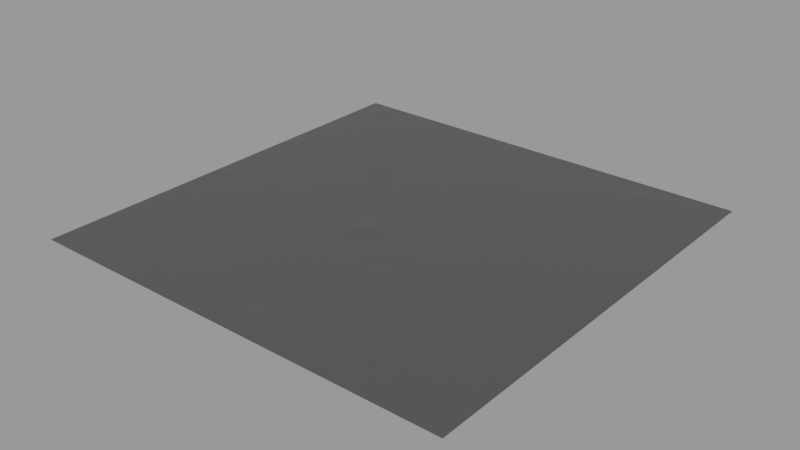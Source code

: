 # Source: duct_tape.blend  (saved by Blender 4.0.36; exported with 4.5.12 LTS)
import bpy
from mathutils import Matrix  # noqa: F401  (used for matrix-valued properties, if any)

bpy.ops.wm.read_factory_settings(use_empty=True)
scene = bpy.context.scene
scene.name = 'Scene'

# ---- collections
col_collection = bpy.data.collections.new('Collection'); scene.collection.children.link(col_collection)

# ---- materials (node trees are filled in below, after node groups)
mat_duct_tape_01 = bpy.data.materials.new('duct_tape_01')

# ---- node groups
ng_normal_bake_237 = bpy.data.node_groups.new('normal_bake.237', 'ShaderNodeTree')
_s = ng_normal_bake_237.interface.new_socket(name='Vector', in_out='OUTPUT', socket_type='NodeSocketVector')
_s = ng_normal_bake_237.interface.new_socket(name='Color', in_out='INPUT', socket_type='NodeSocketVector')
_s.hide_value = True
_N = ng_normal_bake_237.nodes; _L = ng_normal_bake_237.links
n0 = _N.new('ShaderNodeVectorMath'); n0.name = 'Vector Math.001'; n0.location = (-4, -55)
n0.operation = 'DOT_PRODUCT'
n1 = _N.new('ShaderNodeVectorMath'); n1.name = 'Vector Math.005'; n1.location = (-264, -55)
n1.operation = 'CROSS_PRODUCT'
n2 = _N.new('ShaderNodeVectorMath'); n2.name = 'Vector Math.002'; n2.location = (-1, -219)
n2.operation = 'DOT_PRODUCT'
n3 = _N.new('NodeReroute'); n3.name = 'Reroute'; n3.location = (-85, 62)
n3.width = 16
n3.socket_idname = 'NodeSocketVector'
n4 = _N.new('ShaderNodeVectorMath'); n4.name = 'Vector Math'; n4.location = (2, 98)
n4.operation = 'DOT_PRODUCT'
n5 = _N.new('ShaderNodeCombineXYZ'); n5.name = 'Combine XYZ'; n5.location = (198, 2)
n6 = _N.new('ShaderNodeNewGeometry'); n6.name = 'Geometry'; n6.location = (-577, -273)
n7 = _N.new('ShaderNodeTangent'); n7.name = 'Tangent'; n7.location = (-579, 25)
n7.width = 232
n7.direction_type = 'UV_MAP'
n8 = _N.new('NodeGroupOutput'); n8.name = 'Group Output'; n8.location = (757, 49)
n9 = _N.new('NodeGroupInput'); n9.name = 'Group Input'; n9.location = (-552, 105)
n10 = _N.new('ShaderNodeVectorMath'); n10.name = 'Vector Math.004'; n10.location = (398, -39)
n10.hide = True
n10.inputs[1].default_value = (0.5, 0.5, 0.5)
n11 = _N.new('ShaderNodeVectorMath'); n11.name = 'Vector Math.003'; n11.location = (398, -4)
n11.hide = True
n11.operation = 'SCALE'
n11.inputs[3].default_value = 0.5
n12 = _N.new('ShaderNodeMath'); n12.name = 'sanctus_correct_normal_y'; n12.location = (0, 0)
n12.label = 'sanctus_correct_normal_y'
n12.operation = 'MULTIPLY'
n12.inputs[1].default_value = -1.0
_L.new(n4.outputs[1], n5.inputs[0])
_L.new(n2.outputs[1], n5.inputs[2])
_L.new(n3.outputs[0], n4.inputs[0])
_L.new(n3.outputs[0], n0.inputs[0])
_L.new(n3.outputs[0], n2.inputs[0])
_L.new(n7.outputs[0], n1.inputs[0])
_L.new(n6.outputs[1], n1.inputs[1])
_L.new(n7.outputs[0], n4.inputs[1])
_L.new(n1.outputs[0], n0.inputs[1])
_L.new(n6.outputs[1], n2.inputs[1])
_L.new(n9.outputs[0], n3.inputs[0])
_L.new(n5.outputs[0], n11.inputs[0])
_L.new(n10.outputs[0], n8.inputs[0])
_L.new(n11.outputs[0], n10.inputs[0])
_L.new(n0.outputs[1], n12.inputs[0])
_L.new(n12.outputs[0], n5.inputs[1])
n8.is_active_output = True
ng_duct_tape = bpy.data.node_groups.new('duct tape', 'ShaderNodeTree')
_s = ng_duct_tape.interface.new_socket(name='BSDF', in_out='OUTPUT', socket_type='NodeSocketShader')
_s = ng_duct_tape.interface.new_socket(name='Color Bake', in_out='OUTPUT', socket_type='NodeSocketColor')
_s.default_value = (0.1437, 0.1437, 0.1437, 1.0)
_s = ng_duct_tape.interface.new_socket(name='Metallic Bake', in_out='OUTPUT', socket_type='NodeSocketFloat')
_s.subtype = 'FACTOR'
_s.default_value = 1.0
_s.min_value = 0.0
_s.max_value = 1.0
_s = ng_duct_tape.interface.new_socket(name='Roughness Bake', in_out='OUTPUT', socket_type='NodeSocketFloat')
_s.subtype = 'FACTOR'
_s = ng_duct_tape.interface.new_socket(name='Normal Bake', in_out='OUTPUT', socket_type='NodeSocketVector')
_s = ng_duct_tape.interface.new_socket(name='--BASIC--', in_out='INPUT', socket_type='NodeSocketFloat')
_s.subtype = 'FACTOR'
_s.hide_value = True
_s = ng_duct_tape.interface.new_socket(name='Color', in_out='INPUT', socket_type='NodeSocketColor')
_s.default_value = (0.1437, 0.1437, 0.1437, 1.0)
_s = ng_duct_tape.interface.new_socket(name='Metallic', in_out='INPUT', socket_type='NodeSocketFloat')
_s.subtype = 'FACTOR'
_s.default_value = 1.0
_s.min_value = 0.0
_s.max_value = 1.0
_s = ng_duct_tape.interface.new_socket(name='Roughness', in_out='INPUT', socket_type='NodeSocketFloat')
_s.subtype = 'FACTOR'
_s.default_value = 0.2232
_s.min_value = 0.0
_s.max_value = 1.0
_s = ng_duct_tape.interface.new_socket(name='--BUBBLES--', in_out='INPUT', socket_type='NodeSocketFloat')
_s.hide_value = True
_s = ng_duct_tape.interface.new_socket(name='Bubbles', in_out='INPUT', socket_type='NodeSocketFloat')
_s.default_value = 1.0
_s.min_value = 0.0
_s.max_value = 1e+04
_s = ng_duct_tape.interface.new_socket(name='Bubbles_Scale', in_out='INPUT', socket_type='NodeSocketFloat')
_s.default_value = 7.0
_s.min_value = -1000.0
_s.max_value = 1000.0
_s = ng_duct_tape.interface.new_socket(name='--OTHERS--', in_out='INPUT', socket_type='NodeSocketFloat')
_s.hide_value = True
_s = ng_duct_tape.interface.new_socket(name='Scale', in_out='INPUT', socket_type='NodeSocketFloat')
_s.default_value = 0.5
_s.min_value = 0.0
_s.max_value = 1e+04
_s = ng_duct_tape.interface.new_socket(name='Seed', in_out='INPUT', socket_type='NodeSocketFloat')
_s.default_value = 0.5
_s.min_value = -1e+04
_s.max_value = 1e+04
_s = ng_duct_tape.interface.new_socket(name='Bump', in_out='INPUT', socket_type='NodeSocketFloat')
_s.default_value = 1.0
_s.min_value = -1e+04
_s.max_value = 1e+04
_s = ng_duct_tape.interface.new_socket(name='Mapping', in_out='INPUT', socket_type='NodeSocketVector')
_s.subtype = 'XYZ'
_s.default_value = (1.0, 3.0, 1.0)
_s = ng_duct_tape.interface.new_socket(name='Replace Vector', in_out='INPUT', socket_type='NodeSocketVector')
_s.hide_value = True
_N = ng_duct_tape.nodes; _L = ng_duct_tape.links
n0 = _N.new('ShaderNodeMapRange'); n0.name = 'Map Range.002'; n0.location = (-49, 137)
n0.inputs[1].default_value = 0.05
n0.inputs[2].default_value = 0.95
n0.inputs[3].default_value = 1.0
n0.inputs[4].default_value = 0.0
n1 = _N.new('ShaderNodeMath'); n1.name = 'Math.003'; n1.location = (113, 136)
n1.operation = 'MULTIPLY'
n1.inputs[1].default_value = 3.142
n2 = _N.new('ShaderNodeVectorMath'); n2.name = 'Vector Math.001'; n2.location = (-652, 238)
n2.operation = 'FRACTION'
n3 = _N.new('ShaderNodeVectorMath'); n3.name = 'Vector Math.003'; n3.location = (-535, 41)
n3.operation = 'FRACTION'
n4 = _N.new('ShaderNodeMix'); n4.name = 'Mix'; n4.location = (-919, 259)
n4.data_type = 'RGBA'
n4.blend_type = 'LINEAR_LIGHT'
n4.inputs[0].default_value = 0.375
n5 = _N.new('ShaderNodeTexNoise'); n5.name = 'Noise Texture.001'; n5.location = (-1181, -222)
n5.noise_dimensions = '4D'
n5.inputs[2].default_value = 25.8
n6 = _N.new('ShaderNodeSeparateXYZ'); n6.name = 'Separate XYZ'; n6.location = (-460, 241)
n7 = _N.new('ShaderNodeSeparateXYZ'); n7.name = 'Separate XYZ.002'; n7.location = (-336, 49)
n8 = _N.new('ShaderNodeMath'); n8.name = 'Math.006'; n8.location = (1262, 308)
n8.inputs[2].default_value = 0.81
n9 = _N.new('ShaderNodeMix'); n9.name = 'Mix.001'; n9.location = (-975, 45)
n9.data_type = 'RGBA'
n9.blend_type = 'LINEAR_LIGHT'
n9.inputs[0].default_value = 0.1763
n10 = _N.new('ShaderNodeVectorMath'); n10.name = 'Vector Math.004'; n10.location = (-755, 38)
n10.operation = 'SCALE'
n10.inputs[3].default_value = 3.0
n11 = _N.new('ShaderNodeMath'); n11.name = 'Math.004'; n11.location = (277, 135)
n11.operation = 'SINE'
n12 = _N.new('ShaderNodeRGBCurve'); n12.name = 'RGB Curves.001'; n12.location = (497, 162)
_c = n12.mapping.curves[3]
while len(_c.points) > 2: _c.points.remove(_c.points[-1])
_c.points[0].location = (0.0, 0.0); _c.points[0].handle_type = 'AUTO'
_c.points[1].location = (0.45909, 0.08125); _c.points[1].handle_type = 'AUTO'
_p = _c.points.new(0.73182, 0.3); _p.handle_type = 'AUTO'
_p = _c.points.new(1.0, 1.0); _p.handle_type = 'AUTO'
n12.mapping.update()
n13 = _N.new('ShaderNodeMath'); n13.name = 'Math.005'; n13.location = (774, 153)
n13.operation = 'MULTIPLY'
n13.inputs[1].default_value = 0.6
n14 = _N.new('ShaderNodeMath'); n14.name = 'Math.002'; n14.location = (1472, 310)
n14.operation = 'MULTIPLY'
n14.inputs[1].default_value = 0.0003
n15 = _N.new('ShaderNodeMath'); n15.name = 'Math.010'; n15.location = (1042, 392)
n15.operation = 'MULTIPLY'
n15.inputs[1].default_value = 2.0
n16 = _N.new('ShaderNodeMapRange'); n16.name = 'Map Range.001'; n16.location = (-172, 419)
n16.inputs[1].default_value = 0.04
n16.inputs[2].default_value = 1.07
n16.inputs[3].default_value = 1.0
n16.inputs[4].default_value = 0.0
n17 = _N.new('ShaderNodeMath'); n17.name = 'Math'; n17.location = (-10, 418)
n17.operation = 'MULTIPLY'
n17.inputs[1].default_value = 3.142
n18 = _N.new('ShaderNodeMath'); n18.name = 'Math.001'; n18.location = (154, 417)
n18.operation = 'SINE'
n19 = _N.new('ShaderNodeMapRange'); n19.name = 'Map Range.004'; n19.location = (375, 454)
n19.inputs[1].default_value = 0.72
n20 = _N.new('ShaderNodeRGBCurve'); n20.name = 'RGB Curves'; n20.location = (595, 522)
_c = n20.mapping.curves[3]
while len(_c.points) > 2: _c.points.remove(_c.points[-1])
_c.points[0].location = (0.0, 0.0); _c.points[0].handle_type = 'AUTO'
_c.points[1].location = (0.45909, 0.08125); _c.points[1].handle_type = 'AUTO'
_p = _c.points.new(0.73182, 0.3); _p.handle_type = 'AUTO'
_p = _c.points.new(1.0, 1.0); _p.handle_type = 'AUTO'
n20.mapping.update()
n21 = _N.new('NodeReroute'); n21.name = 'Reroute'; n21.location = (-2031, 97)
n21.width = 16
n21.socket_idname = 'NodeSocketVector'
n22 = _N.new('ShaderNodeTexNoise'); n22.name = 'Noise Texture'; n22.location = (-1181, 42)
n22.noise_dimensions = '4D'
n22.inputs[2].default_value = 7.7
n23 = _N.new('ShaderNodeMapRange'); n23.name = 'Map Range.003'; n23.location = (414, -113)
n23.inputs[1].default_value = 0.25
n23.inputs[2].default_value = 0.75
n24 = _N.new('NodeReroute'); n24.name = 'Reroute.002'; n24.location = (-638, -520)
n24.width = 16
n24.socket_idname = 'NodeSocketFloat'
n25 = _N.new('ShaderNodeVectorMath'); n25.name = 'Vector Math'; n25.location = (-1957, 157)
n25.operation = 'SCALE'
n25.inputs[3].default_value = 40.0
n26 = _N.new('ShaderNodeVectorMath'); n26.name = 'Vector Math.002'; n26.location = (-2035, -34)
n26.hide = True
n26.operation = 'SNAP'
n26.inputs[1].default_value = (1.0, 1.0, 1.0)
n27 = _N.new('ShaderNodeSeparateXYZ'); n27.name = 'Separate XYZ.001'; n27.location = (-2065, -147)
n27.hide = True
n28 = _N.new('ShaderNodeTexWhiteNoise'); n28.name = 'White Noise Texture'; n28.location = (-1842, -8)
n28.noise_dimensions = '4D'
n29 = _N.new('ShaderNodeTexWhiteNoise'); n29.name = 'White Noise Texture.001'; n29.location = (-1837, -216)
n29.noise_dimensions = '4D'
n30 = _N.new('ShaderNodeMath'); n30.name = 'Math.012'; n30.location = (704, -468)
n30.operation = 'MULTIPLY'
n31 = _N.new('NodeReroute'); n31.name = 'Reroute.001'; n31.location = (-275, -229)
n31.width = 16
n31.socket_idname = 'NodeSocketVector'
n32 = _N.new('ShaderNodeMapRange'); n32.name = 'Map Range'; n32.location = (281, -427)
n32.interpolation_type = 'SMOOTHERSTEP'
n32.inputs[1].default_value = 0.19
n33 = _N.new('ShaderNodeMath'); n33.name = 'Math.008'; n33.location = (484, -449)
n33.operation = 'MULTIPLY'
n33.inputs[1].default_value = 0.01
n34 = _N.new('ShaderNodeMath'); n34.name = 'Math.011'; n34.location = (911, -469)
n34.inputs[1].default_value = 0.0
n35 = _N.new('ShaderNodeTexCoord'); n35.name = 'Texture Coordinate.002'; n35.location = (-3411, 285)
n36 = _N.new('NodeReroute'); n36.name = 'Reroute.003'; n36.location = (-3292, -82)
n36.width = 16
n36.socket_idname = 'NodeSocketVector'
n37 = _N.new('ShaderNodeVectorMath'); n37.name = 'Vector Math.006'; n37.location = (-3212, 77)
n37.operation = 'LENGTH'
n38 = _N.new('ShaderNodeMath'); n38.name = 'Math.014'; n38.location = (-3050, 61)
n38.operation = 'GREATER_THAN'
n38.inputs[1].default_value = 0.0
n39 = _N.new('ShaderNodeMix'); n39.name = 'Mix.002'; n39.location = (-2829, 208)
n39.data_type = 'RGBA'
n40 = _N.new('ShaderNodeMapping'); n40.name = 'Mapping'; n40.location = (-2375, 111)
n41 = _N.new('ShaderNodeMath'); n41.name = 'Math.007'; n41.location = (1645, 179)
n41.operation = 'MULTIPLY'
n42 = _N.new('ShaderNodeBump'); n42.name = 'Bump'; n42.location = (2428, -151)
n42.inputs[1].default_value = 1.0
n42.inputs[2].default_value = 1.0
n43 = _N.new('ShaderNodeMath'); n43.name = 'Math.017'; n43.location = (2208, -167)
n43.operation = 'MULTIPLY'
n44 = _N.new('NodeGroupInput'); n44.name = 'Group Input.001'; n44.location = (-3567, -284)
n45 = _N.new('ShaderNodeMath'); n45.name = 'Math.016'; n45.location = (1988, -166)
n45.operation = 'MULTIPLY'
n46 = _N.new('ShaderNodeMath'); n46.name = 'Math.015'; n46.location = (1783, -167)
n46.operation = 'MULTIPLY'
n47 = _N.new('ShaderNodeMath'); n47.name = 'Math.013'; n47.location = (1599, -147)
n48 = _N.new('ShaderNodeBevel'); n48.name = 'Bevel'; n48.location = (2192, -385)
n48.samples = 16
n48.inputs[0].default_value = 0.01
n49 = _N.new('ShaderNodeBsdfPrincipled'); n49.name = 'Principled BSDF'; n49.location = (2750, 297)
n49.distribution = 'GGX'
n49.subsurface_method = 'RANDOM_WALK_SKIN'
n49.inputs[3].default_value = 1.45
n49.inputs[27].default_value = (0.0, 0.0, 0.0, 1.0)
n49.inputs[28].default_value = 1.0
n50 = _N.new('ShaderNodeMath'); n50.name = 'Math.018'; n50.location = (1779, -335)
n50.operation = 'DIVIDE'
n50.inputs[0].default_value = 1.0
n51 = _N.new('NodeGroupInput'); n51.name = 'Group Input.002'; n51.location = (1512, -452)
n52 = _N.new('ShaderNodeVectorMath'); n52.name = 'Vector Math.005'; n52.location = (-2565, 123)
n52.operation = 'SCALE'
n53 = _N.new('ShaderNodeObjectInfo'); n53.name = 'Object Info'; n53.location = (-2425, -297)
n54 = _N.new('ShaderNodeMath'); n54.name = 'Math.009'; n54.location = (-2202, -413)
n54.operation = 'MULTIPLY_ADD'
n54.inputs[1].default_value = 2.316e+04
n55 = _N.new('ShaderNodeTexNoise'); n55.name = 'Musgrave Texture'; n55.location = (79, -489)
n55.width = 150
n55.noise_dimensions = '4D'
n55.normalize = False
n55.inputs[3].default_value = 0.0
n55.inputs[4].default_value = 0.25
n56 = _N.new('ShaderNodeVectorMath'); n56.name = 'Vector Math.007'; n56.location = (-2173, -650)
n56.operation = 'SCALE'
n57 = _N.new('ShaderNodeTexCoord'); n57.name = 'Texture Coordinate.001'; n57.location = (-2529, -789)
n58 = _N.new('NodeGroupOutput'); n58.name = 'Group Output'; n58.location = (3261, 260)
n59 = _N.new('NodeReroute'); n59.name = 'Reroute.004'; n59.location = (2528, -19)
n59.width = 16
n59.socket_idname = 'NodeSocketFloatFactor'
n60 = _N.new('NodeGroupInput'); n60.name = 'Group Input'; n60.location = (1885, 288)
n61 = _N.new('ShaderNodeGroup'); n61.name = 'Group'; n61.location = (3015, 36)
n61.node_tree = ng_normal_bake_237
n62 = _N.new('ShaderNodeTexNoise'); n62.name = 'Noise Texture.002'; n62.location = (48, -164)
n62.noise_dimensions = '4D'
n62.inputs[2].default_value = 20.0
_L.new(n49.outputs[0], n58.inputs[0])
_L.new(n2.outputs[0], n6.inputs[0])
_L.new(n21.outputs[0], n25.inputs[0])
_L.new(n4.outputs[2], n2.inputs[0])
_L.new(n6.outputs[0], n16.inputs[0])
_L.new(n16.outputs[0], n17.inputs[0])
_L.new(n17.outputs[0], n18.inputs[0])
_L.new(n8.outputs[0], n14.inputs[0])
_L.new(n25.outputs[0], n26.inputs[0])
_L.new(n21.outputs[0], n22.inputs[0])
_L.new(n25.outputs[0], n4.inputs[6])
_L.new(n22.outputs[0], n4.inputs[7])
_L.new(n40.outputs[0], n21.inputs[0])
_L.new(n0.outputs[0], n1.inputs[0])
_L.new(n1.outputs[0], n11.inputs[0])
_L.new(n12.outputs[0], n13.inputs[0])
_L.new(n21.outputs[0], n5.inputs[0])
_L.new(n25.outputs[0], n9.inputs[6])
_L.new(n5.outputs[0], n9.inputs[7])
_L.new(n10.outputs[0], n3.inputs[0])
_L.new(n3.outputs[0], n7.inputs[0])
_L.new(n7.outputs[1], n0.inputs[0])
_L.new(n42.outputs[0], n49.inputs[5])
_L.new(n15.outputs[0], n8.inputs[0])
_L.new(n13.outputs[0], n8.inputs[1])
_L.new(n19.outputs[0], n20.inputs[1])
_L.new(n11.outputs[0], n12.inputs[1])
_L.new(n14.outputs[0], n41.inputs[0])
_L.new(n23.outputs[0], n41.inputs[1])
_L.new(n9.outputs[2], n10.inputs[0])
_L.new(n55.outputs[0], n32.inputs[0])
_L.new(n32.outputs[0], n33.inputs[0])
_L.new(n36.outputs[0], n37.inputs[0])
_L.new(n20.outputs[0], n15.inputs[0])
_L.new(n62.outputs[0], n23.inputs[0])
_L.new(n31.outputs[0], n62.inputs[0])
_L.new(n21.outputs[0], n31.inputs[0])
_L.new(n52.outputs[0], n40.inputs[0])
_L.new(n18.outputs[0], n19.inputs[0])
_L.new(n53.outputs[5], n54.inputs[0])
_L.new(n24.outputs[0], n62.inputs[1])
_L.new(n24.outputs[0], n55.inputs[1])
_L.new(n54.outputs[0], n24.inputs[0])
_L.new(n26.outputs[0], n27.inputs[0])
_L.new(n27.outputs[0], n28.inputs[0])
_L.new(n28.outputs[0], n22.inputs[1])
_L.new(n27.outputs[1], n29.inputs[0])
_L.new(n29.outputs[0], n5.inputs[1])
_L.new(n54.outputs[0], n28.inputs[1])
_L.new(n54.outputs[0], n29.inputs[1])
_L.new(n30.outputs[0], n34.inputs[0])
_L.new(n60.outputs[1], n49.inputs[0])
_L.new(n60.outputs[2], n49.inputs[1])
_L.new(n44.outputs[9], n54.inputs[2])
_L.new(n44.outputs[11], n40.inputs[3])
_L.new(n33.outputs[0], n30.inputs[0])
_L.new(n44.outputs[5], n30.inputs[1])
_L.new(n59.outputs[0], n49.inputs[2])
_L.new(n48.outputs[0], n42.inputs[4])
_L.new(n57.outputs[3], n56.inputs[0])
_L.new(n41.outputs[0], n47.inputs[0])
_L.new(n34.outputs[0], n47.inputs[1])
_L.new(n44.outputs[6], n55.inputs[2])
_L.new(n37.outputs[1], n38.inputs[0])
_L.new(n35.outputs[2], n39.inputs[6])
_L.new(n38.outputs[0], n39.inputs[0])
_L.new(n36.outputs[0], n39.inputs[7])
_L.new(n39.outputs[2], n52.inputs[0])
_L.new(n44.outputs[12], n36.inputs[0])
_L.new(n44.outputs[8], n52.inputs[3])
_L.new(n47.outputs[0], n46.inputs[0])
_L.new(n46.outputs[0], n45.inputs[0])
_L.new(n45.outputs[0], n43.inputs[0])
_L.new(n43.outputs[0], n42.inputs[3])
_L.new(n51.outputs[8], n50.inputs[1])
_L.new(n50.outputs[0], n45.inputs[1])
_L.new(n51.outputs[10], n43.inputs[1])
_L.new(n56.outputs[0], n55.inputs[0])
_L.new(n44.outputs[8], n56.inputs[3])
_L.new(n42.outputs[0], n61.inputs[0])
_L.new(n60.outputs[1], n58.inputs[1])
_L.new(n60.outputs[2], n58.inputs[2])
_L.new(n44.outputs[3], n59.inputs[0])
_L.new(n59.outputs[0], n58.inputs[3])
_L.new(n61.outputs[0], n58.inputs[4])
n58.is_active_output = True

# ---- material node trees
mat_duct_tape_01.use_nodes = True; mat_duct_tape_01.node_tree.nodes.clear()
_N = mat_duct_tape_01.node_tree.nodes; _L = mat_duct_tape_01.node_tree.links
n0 = _N.new('ShaderNodeOutputMaterial'); n0.name = 'Material Output'; n0.location = (3307, 253)
n1 = _N.new('ShaderNodeGroup'); n1.name = 'Group'; n1.location = (3056, 240)
n1.width = 188
n1.node_tree = ng_duct_tape
n1.inputs[0].default_value = 0.0
n1.inputs[1].default_value = (0.2366, 0.2366, 0.2366, 1.0)
n1.inputs[2].default_value = 1.0
n1.inputs[3].default_value = 0.3398
n1.inputs[4].default_value = 0.0
n1.inputs[5].default_value = 1.0
n1.inputs[6].default_value = 4.0
n1.inputs[7].default_value = 0.0
n1.inputs[8].default_value = 1.0
n1.inputs[9].default_value = 3.91
n1.inputs[10].default_value = 2.0
n1.inputs[11].default_value = (1.0, 1.0, 1.0)
n1.inputs[12].default_value = (0.0, 0.0, 0.0)
_L.new(n1.outputs[0], n0.inputs[0])
n0.is_active_output = True

# ---- meshes
me_plane = bpy.data.meshes.new('Plane')
me_plane.from_pydata([(-1.0, -1.0, 0.0), (1.0, -1.0, 0.0), (-1.0, 1.0, 0.0), (1.0, 1.0, 0.0)], [], [(0, 1, 3, 2)])
_uv = me_plane.uv_layers.new(name='UVMap')
_uv.uv.foreach_set('vector', [0.0, 0.0, 1.0, 0.0, 1.0, 1.0, 0.0, 1.0])
me_plane.materials.append(mat_duct_tape_01)
me_plane.use_remesh_fix_poles = True
me_plane.use_remesh_preserve_attributes = False
me_plane.update()

# ---- objects
ob_plane = bpy.data.objects.new('Plane', me_plane)

# ---- transforms, parenting, visibility, modifiers, constraints
ob_plane.location = (0.0, 0.0, 0.0)
ob_plane.cycles.use_adaptive_subdivision = True
_m = ob_plane.modifiers.new('Subdivision', 'SUBSURF')
_m.subdivision_type = 'SIMPLE'

# ---- collection membership
col_collection.objects.link(ob_plane)

# ---- scene / render settings (as saved in the file)
scene.frame_start = 1; scene.frame_end = 250; scene.frame_set(8)
scene.render.engine = 'CYCLES'
scene.cycles.feature_set = 'EXPERIMENTAL'
scene.cycles.use_denoising = False
scene.cycles.sampling_pattern = 'TABULATED_SOBOL'
scene.cycles.use_light_tree = False
scene.eevee.use_taa_reprojection = False
scene.view_settings.view_transform = 'Filmic'
bpy.context.view_layer.update()

# ---- added for rendering (the .blend has no active camera and no usable light): camera, sun + grey world if the file has none
cam_auto = bpy.data.cameras.new('AutoCamera')
cam_auto.lens = 50.0
cam_auto.sensor_width = 36.0
cam_auto.clip_end = 1000.0
ob_auto_camera = bpy.data.objects.new('AutoCamera', cam_auto)
scene.collection.objects.link(ob_auto_camera)
ob_auto_camera.location = (2.61693, -3.14032, 2.09354)
ob_auto_camera.rotation_euler = (1.09748, -7.21219e-08, 0.694738)
scene.camera = ob_auto_camera
light_auto_sun = bpy.data.lights.new('AutoSun', 'SUN')
light_auto_sun.energy = 3.0
light_auto_sun.angle = 0.0523599
ob_auto_sun = bpy.data.objects.new('AutoSun', light_auto_sun)
scene.collection.objects.link(ob_auto_sun)
ob_auto_sun.rotation_euler = (0.872665, 0.174533, 0.523599)
if scene.world is None:
    world_auto = bpy.data.worlds.new('AutoWorld')
    world_auto.color = (0.3, 0.3, 0.3)
    scene.world = world_auto
bpy.context.view_layer.update()
